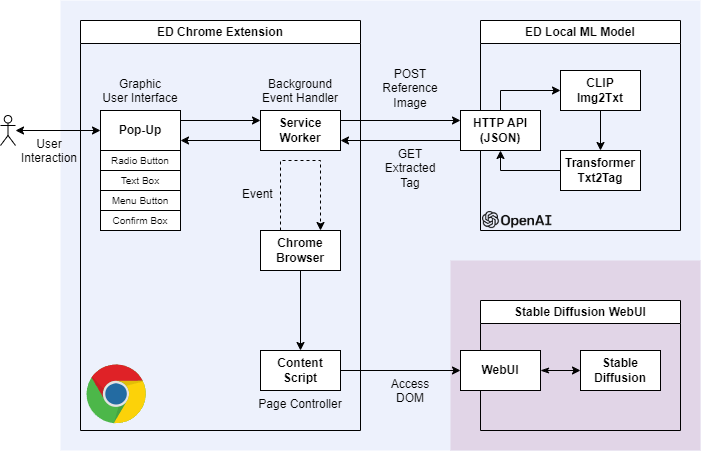

The diagram above was exported from draw.io. Its source (the exported page's mxGraphModel, read from the mxfile embedded in the PNG):
<mxGraphModel dx="1434" dy="1933" grid="1" gridSize="10" guides="1" tooltips="1" connect="1" arrows="1" fold="1" page="1" pageScale="1" pageWidth="827" pageHeight="1169" math="0" shadow="0">
  <root>
    <mxCell id="0" />
    <mxCell id="1" parent="0" />
    <mxCell id="cxNr7D09HXr4w4px1cQQ-3" value="&lt;b&gt;&lt;br&gt;&lt;/b&gt;" style="whiteSpace=wrap;html=1;strokeColor=none;fillColor=#EDF1FC;" parent="1" vertex="1">
      <mxGeometry x="100" y="-20" width="640" height="450" as="geometry" />
    </mxCell>
    <mxCell id="cxNr7D09HXr4w4px1cQQ-4" value="&lt;b&gt;&lt;br&gt;&lt;/b&gt;" style="whiteSpace=wrap;html=1;strokeColor=none;fillColor=#e1d5e7;" parent="1" vertex="1">
      <mxGeometry x="490" y="240" width="250" height="190" as="geometry" />
    </mxCell>
    <mxCell id="84ysEhz-862rnA60Xd8i-57" value="" style="edgeStyle=orthogonalEdgeStyle;rounded=0;orthogonalLoop=1;jettySize=auto;html=1;exitX=1;exitY=0.25;exitDx=0;exitDy=0;entryX=0;entryY=0.25;entryDx=0;entryDy=0;" parent="1" source="84ysEhz-862rnA60Xd8i-4" target="84ysEhz-862rnA60Xd8i-10" edge="1">
      <mxGeometry relative="1" as="geometry" />
    </mxCell>
    <mxCell id="84ysEhz-862rnA60Xd8i-47" value="" style="edgeStyle=orthogonalEdgeStyle;rounded=0;orthogonalLoop=1;jettySize=auto;html=1;entryX=0;entryY=0.5;entryDx=0;entryDy=0;exitX=1;exitY=0.5;exitDx=0;exitDy=0;" parent="1" source="84ysEhz-862rnA60Xd8i-7" target="84ysEhz-862rnA60Xd8i-23" edge="1">
      <mxGeometry relative="1" as="geometry" />
    </mxCell>
    <mxCell id="84ysEhz-862rnA60Xd8i-15" value="ED Local ML Model" style="swimlane;whiteSpace=wrap;html=1;" parent="1" vertex="1">
      <mxGeometry x="520" width="200" height="210" as="geometry" />
    </mxCell>
    <mxCell id="84ysEhz-862rnA60Xd8i-54" value="" style="edgeStyle=orthogonalEdgeStyle;rounded=0;orthogonalLoop=1;jettySize=auto;html=1;entryX=0.5;entryY=1;entryDx=0;entryDy=0;" parent="84ysEhz-862rnA60Xd8i-15" source="84ysEhz-862rnA60Xd8i-39" target="84ysEhz-862rnA60Xd8i-10" edge="1">
      <mxGeometry relative="1" as="geometry" />
    </mxCell>
    <mxCell id="84ysEhz-862rnA60Xd8i-39" value="&lt;b style=&quot;&quot;&gt;Transformer&lt;br&gt;Txt2Tag&lt;br&gt;&lt;/b&gt;" style="whiteSpace=wrap;html=1;" parent="84ysEhz-862rnA60Xd8i-15" vertex="1">
      <mxGeometry x="80" y="130" width="80" height="40" as="geometry" />
    </mxCell>
    <mxCell id="84ysEhz-862rnA60Xd8i-52" value="" style="edgeStyle=orthogonalEdgeStyle;rounded=0;orthogonalLoop=1;jettySize=auto;html=1;" parent="84ysEhz-862rnA60Xd8i-15" source="84ysEhz-862rnA60Xd8i-38" target="84ysEhz-862rnA60Xd8i-39" edge="1">
      <mxGeometry relative="1" as="geometry" />
    </mxCell>
    <mxCell id="84ysEhz-862rnA60Xd8i-38" value="&lt;b style=&quot;&quot;&gt;CLIP&lt;br&gt;Img2Txt&lt;br&gt;&lt;/b&gt;" style="whiteSpace=wrap;html=1;" parent="84ysEhz-862rnA60Xd8i-15" vertex="1">
      <mxGeometry x="80" y="50" width="80" height="40" as="geometry" />
    </mxCell>
    <mxCell id="84ysEhz-862rnA60Xd8i-53" value="" style="edgeStyle=orthogonalEdgeStyle;rounded=0;orthogonalLoop=1;jettySize=auto;html=1;exitX=0.5;exitY=0;exitDx=0;exitDy=0;" parent="84ysEhz-862rnA60Xd8i-15" source="84ysEhz-862rnA60Xd8i-10" target="84ysEhz-862rnA60Xd8i-38" edge="1">
      <mxGeometry relative="1" as="geometry" />
    </mxCell>
    <mxCell id="84ysEhz-862rnA60Xd8i-10" value="&lt;b style=&quot;&quot;&gt;&lt;font style=&quot;font-size: 12px;&quot;&gt;HTTP API&lt;br&gt;&lt;/font&gt;(JSON)&lt;br&gt;&lt;/b&gt;" style="whiteSpace=wrap;html=1;" parent="84ysEhz-862rnA60Xd8i-15" vertex="1">
      <mxGeometry x="-20" y="90" width="80" height="40" as="geometry" />
    </mxCell>
    <mxCell id="cxNr7D09HXr4w4px1cQQ-2" value="" style="shape=image;verticalLabelPosition=bottom;labelBackgroundColor=default;verticalAlign=top;aspect=fixed;imageAspect=0;image=https://upload.wikimedia.org/wikipedia/commons/thumb/4/4d/OpenAI_Logo.svg/800px-OpenAI_Logo.svg.png;" parent="84ysEhz-862rnA60Xd8i-15" vertex="1">
      <mxGeometry x="2" y="191" width="69.38" height="17.08" as="geometry" />
    </mxCell>
    <mxCell id="84ysEhz-862rnA60Xd8i-27" value="" style="edgeStyle=orthogonalEdgeStyle;rounded=0;orthogonalLoop=1;jettySize=auto;html=1;startArrow=classic;startFill=1;" parent="1" source="84ysEhz-862rnA60Xd8i-21" target="84ysEhz-862rnA60Xd8i-12" edge="1">
      <mxGeometry relative="1" as="geometry" />
    </mxCell>
    <mxCell id="84ysEhz-862rnA60Xd8i-21" value="" style="shape=umlActor;verticalLabelPosition=bottom;verticalAlign=top;html=1;outlineConnect=0;" parent="1" vertex="1">
      <mxGeometry x="40" y="95" width="15" height="30" as="geometry" />
    </mxCell>
    <mxCell id="84ysEhz-862rnA60Xd8i-35" value="Stable Diffusion WebUI" style="swimlane;whiteSpace=wrap;html=1;" parent="1" vertex="1">
      <mxGeometry x="520" y="280" width="200" height="130" as="geometry" />
    </mxCell>
    <mxCell id="84ysEhz-862rnA60Xd8i-26" value="&lt;b&gt;Stable&lt;br&gt;Diffusion&lt;br&gt;&lt;/b&gt;" style="whiteSpace=wrap;html=1;" parent="84ysEhz-862rnA60Xd8i-35" vertex="1">
      <mxGeometry x="100" y="50" width="80" height="40" as="geometry" />
    </mxCell>
    <mxCell id="84ysEhz-862rnA60Xd8i-55" value="" style="edgeStyle=orthogonalEdgeStyle;rounded=0;orthogonalLoop=1;jettySize=auto;html=1;startArrow=classicThin;startFill=1;" parent="84ysEhz-862rnA60Xd8i-35" source="84ysEhz-862rnA60Xd8i-23" target="84ysEhz-862rnA60Xd8i-26" edge="1">
      <mxGeometry relative="1" as="geometry" />
    </mxCell>
    <mxCell id="84ysEhz-862rnA60Xd8i-23" value="&lt;b&gt;WebUI&lt;br&gt;&lt;/b&gt;" style="whiteSpace=wrap;html=1;" parent="84ysEhz-862rnA60Xd8i-35" vertex="1">
      <mxGeometry x="-20" y="50" width="80" height="40" as="geometry" />
    </mxCell>
    <mxCell id="84ysEhz-862rnA60Xd8i-58" value="" style="edgeStyle=orthogonalEdgeStyle;rounded=0;orthogonalLoop=1;jettySize=auto;html=1;entryX=1;entryY=0.75;entryDx=0;entryDy=0;exitX=0;exitY=0.75;exitDx=0;exitDy=0;" parent="1" source="84ysEhz-862rnA60Xd8i-10" target="84ysEhz-862rnA60Xd8i-4" edge="1">
      <mxGeometry relative="1" as="geometry">
        <mxPoint x="400" y="140" as="sourcePoint" />
        <mxPoint x="490" y="110" as="targetPoint" />
      </mxGeometry>
    </mxCell>
    <mxCell id="84ysEhz-862rnA60Xd8i-59" value="User&#10;Interaction" style="text;whiteSpace=wrap;align=center;" parent="1" vertex="1">
      <mxGeometry x="59" y="110" width="60" height="40" as="geometry" />
    </mxCell>
    <mxCell id="84ysEhz-862rnA60Xd8i-64" value="ED Chrome Extension" style="swimlane;whiteSpace=wrap;html=1;" parent="1" vertex="1">
      <mxGeometry x="120" width="280" height="410" as="geometry" />
    </mxCell>
    <mxCell id="84ysEhz-862rnA60Xd8i-7" value="&lt;b&gt;Content&lt;br&gt;Script&lt;/b&gt;" style="whiteSpace=wrap;html=1;" parent="84ysEhz-862rnA60Xd8i-64" vertex="1">
      <mxGeometry x="180" y="330" width="80" height="40" as="geometry" />
    </mxCell>
    <mxCell id="84ysEhz-862rnA60Xd8i-2" value="&lt;b&gt;Chrome&lt;br&gt;Browser&lt;/b&gt;" style="whiteSpace=wrap;html=1;" parent="84ysEhz-862rnA60Xd8i-64" vertex="1">
      <mxGeometry x="180" y="210" width="80" height="40" as="geometry" />
    </mxCell>
    <mxCell id="84ysEhz-862rnA60Xd8i-45" value="" style="edgeStyle=orthogonalEdgeStyle;rounded=0;orthogonalLoop=1;jettySize=auto;html=1;" parent="84ysEhz-862rnA60Xd8i-64" source="84ysEhz-862rnA60Xd8i-2" target="84ysEhz-862rnA60Xd8i-7" edge="1">
      <mxGeometry relative="1" as="geometry" />
    </mxCell>
    <mxCell id="84ysEhz-862rnA60Xd8i-46" value="" style="edgeStyle=orthogonalEdgeStyle;rounded=0;orthogonalLoop=1;jettySize=auto;html=1;exitX=0.25;exitY=0;exitDx=0;exitDy=0;dashed=1;entryX=0.75;entryY=0;entryDx=0;entryDy=0;" parent="84ysEhz-862rnA60Xd8i-64" source="84ysEhz-862rnA60Xd8i-2" target="84ysEhz-862rnA60Xd8i-2" edge="1">
      <mxGeometry relative="1" as="geometry">
        <mxPoint x="170" y="150" as="targetPoint" />
        <Array as="points">
          <mxPoint x="200" y="140" />
          <mxPoint x="240" y="140" />
        </Array>
      </mxGeometry>
    </mxCell>
    <mxCell id="84ysEhz-862rnA60Xd8i-4" value="&lt;b&gt;Service&lt;br&gt;Worker&lt;/b&gt;" style="whiteSpace=wrap;html=1;" parent="84ysEhz-862rnA60Xd8i-64" vertex="1">
      <mxGeometry x="180" y="90" width="80" height="40" as="geometry" />
    </mxCell>
    <mxCell id="84ysEhz-862rnA60Xd8i-12" value="&lt;b&gt;Pop-Up&lt;br&gt;&lt;/b&gt;" style="whiteSpace=wrap;html=1;" parent="84ysEhz-862rnA60Xd8i-64" vertex="1">
      <mxGeometry x="20" y="90" width="80" height="40" as="geometry" />
    </mxCell>
    <mxCell id="84ysEhz-862rnA60Xd8i-50" value="" style="edgeStyle=orthogonalEdgeStyle;rounded=0;orthogonalLoop=1;jettySize=auto;html=1;entryX=0;entryY=0.25;entryDx=0;entryDy=0;exitX=1;exitY=0.25;exitDx=0;exitDy=0;" parent="84ysEhz-862rnA60Xd8i-64" source="84ysEhz-862rnA60Xd8i-12" target="84ysEhz-862rnA60Xd8i-4" edge="1">
      <mxGeometry relative="1" as="geometry">
        <mxPoint x="100" y="10" as="targetPoint" />
      </mxGeometry>
    </mxCell>
    <mxCell id="84ysEhz-862rnA60Xd8i-51" value="" style="edgeStyle=orthogonalEdgeStyle;rounded=0;orthogonalLoop=1;jettySize=auto;html=1;entryX=1;entryY=0.75;entryDx=0;entryDy=0;exitX=0;exitY=0.75;exitDx=0;exitDy=0;" parent="84ysEhz-862rnA60Xd8i-64" source="84ysEhz-862rnA60Xd8i-4" target="84ysEhz-862rnA60Xd8i-12" edge="1">
      <mxGeometry relative="1" as="geometry" />
    </mxCell>
    <mxCell id="84ysEhz-862rnA60Xd8i-61" value="Graphic&lt;br&gt;User Interface" style="text;whiteSpace=wrap;html=1;align=center;" parent="84ysEhz-862rnA60Xd8i-64" vertex="1">
      <mxGeometry x="10" y="50" width="100" height="40" as="geometry" />
    </mxCell>
    <mxCell id="84ysEhz-862rnA60Xd8i-62" value="Background&lt;br&gt;Event Handler" style="text;whiteSpace=wrap;html=1;align=center;" parent="84ysEhz-862rnA60Xd8i-64" vertex="1">
      <mxGeometry x="170" y="50" width="100" height="40" as="geometry" />
    </mxCell>
    <mxCell id="84ysEhz-862rnA60Xd8i-63" value="Event&#10;" style="text;whiteSpace=wrap;" parent="84ysEhz-862rnA60Xd8i-64" vertex="1">
      <mxGeometry x="160" y="160" width="40" height="30" as="geometry" />
    </mxCell>
    <mxCell id="84ysEhz-862rnA60Xd8i-69" value="&lt;span style=&quot;font-size: 10px;&quot;&gt;Radio Button&lt;br&gt;&lt;/span&gt;" style="whiteSpace=wrap;html=1;" parent="84ysEhz-862rnA60Xd8i-64" vertex="1">
      <mxGeometry x="20" y="130" width="80" height="20" as="geometry" />
    </mxCell>
    <mxCell id="84ysEhz-862rnA60Xd8i-83" value="&lt;span style=&quot;font-size: 10px;&quot;&gt;Text Box&lt;br&gt;&lt;/span&gt;" style="whiteSpace=wrap;html=1;" parent="84ysEhz-862rnA60Xd8i-64" vertex="1">
      <mxGeometry x="20" y="150" width="80" height="20" as="geometry" />
    </mxCell>
    <mxCell id="84ysEhz-862rnA60Xd8i-84" value="&lt;span style=&quot;font-size: 10px;&quot;&gt;Menu Button&lt;br&gt;&lt;/span&gt;" style="whiteSpace=wrap;html=1;" parent="84ysEhz-862rnA60Xd8i-64" vertex="1">
      <mxGeometry x="20" y="170" width="80" height="20" as="geometry" />
    </mxCell>
    <mxCell id="84ysEhz-862rnA60Xd8i-85" value="&lt;span style=&quot;font-size: 10px;&quot;&gt;Confirm Box&lt;br&gt;&lt;/span&gt;" style="whiteSpace=wrap;html=1;" parent="84ysEhz-862rnA60Xd8i-64" vertex="1">
      <mxGeometry x="20" y="190" width="80" height="20" as="geometry" />
    </mxCell>
    <mxCell id="84ysEhz-862rnA60Xd8i-86" value="Page Controller" style="text;whiteSpace=wrap;html=1;align=center;" parent="84ysEhz-862rnA60Xd8i-64" vertex="1">
      <mxGeometry x="170" y="370" width="100" height="40" as="geometry" />
    </mxCell>
    <mxCell id="cxNr7D09HXr4w4px1cQQ-1" value="" style="dashed=0;outlineConnect=0;html=1;align=center;labelPosition=center;verticalLabelPosition=bottom;verticalAlign=top;shape=mxgraph.weblogos.chrome" parent="84ysEhz-862rnA60Xd8i-64" vertex="1">
      <mxGeometry x="6" y="344" width="60" height="60" as="geometry" />
    </mxCell>
    <mxCell id="84ysEhz-862rnA60Xd8i-87" value="Access&lt;br&gt;DOM" style="text;whiteSpace=wrap;html=1;align=center;" parent="1" vertex="1">
      <mxGeometry x="420" y="350" width="60" height="40" as="geometry" />
    </mxCell>
    <mxCell id="84ysEhz-862rnA60Xd8i-88" value="POST&lt;br&gt;Reference Image" style="text;whiteSpace=wrap;html=1;align=center;" parent="1" vertex="1">
      <mxGeometry x="420" y="40" width="60" height="60" as="geometry" />
    </mxCell>
    <mxCell id="84ysEhz-862rnA60Xd8i-89" value="GET&lt;br&gt;Extracted&lt;br&gt;Tag" style="text;whiteSpace=wrap;html=1;align=center;" parent="1" vertex="1">
      <mxGeometry x="420" y="120" width="60" height="60" as="geometry" />
    </mxCell>
  </root>
</mxGraphModel>